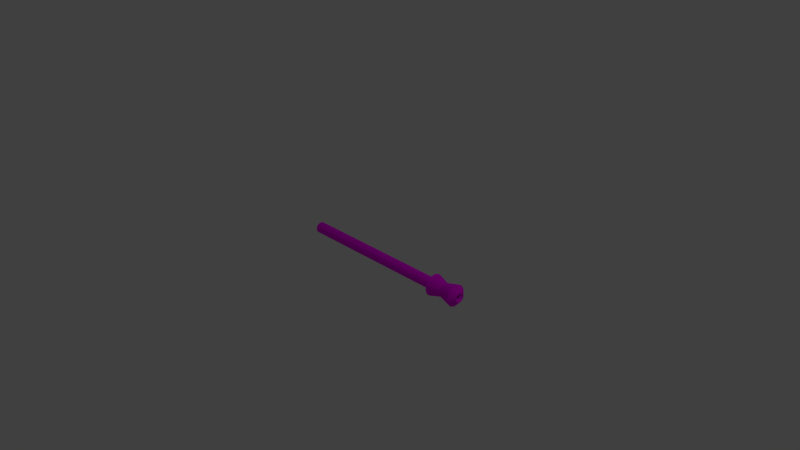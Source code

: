 # Source: blowpipe.blend  (saved by Blender 2.75.0; exported with 4.5.12 LTS)
import bpy
from mathutils import Matrix  # noqa: F401  (used for matrix-valued properties, if any)

bpy.ops.wm.read_factory_settings(use_empty=True)
scene = bpy.context.scene
scene.name = 'Scene'

# ---- collections
col_collection_1 = bpy.data.collections.new('Collection 1'); scene.collection.children.link(col_collection_1)

# ---- images (referenced by path relative to the original .blend; pixels are not part of the script)
import os
ASSET_DIR = os.environ.get("B2B_ASSET_DIR", "")  # directory of the original .blend (textures are referenced by path, not embedded)
HERE = os.path.dirname(os.path.abspath(__file__))  # packed textures are extracted next to this script under _unpacked/

def load_image(name, relpath, width, height, colorspace="sRGB"):
    """Load a texture the original file referenced (path relative to the .blend, or extracted next to this script)."""
    p = next((c for c in (os.path.join(HERE, relpath), os.path.join(ASSET_DIR, relpath)) if relpath and os.path.exists(c)), "")
    if p:
        img = bpy.data.images.load(p, check_existing=True)
        img.name = name
    else:  # same state as the original file: an image datablock whose file is absent (Cycles renders it pink)
        img = bpy.data.images.new(name, width, height)
        img.source = "FILE"
        img.filepath = "//" + (relpath or name)
    img.colorspace_settings.name = colorspace
    return img
img_blowgun_3_jpg = load_image('blowgun 3.jpg', 'blowgun_3.jpg', 1024, 1024, 'sRGB')

# ---- materials (node trees are filled in below, after node groups)
mat_bl_sr_r = bpy.data.materials.new('blåsrör')
mat_bl_sr_r.alpha_threshold = 0.0
mat_bl_sr_r.roughness = 0.5

# ---- material node trees
mat_bl_sr_r.use_nodes = True; mat_bl_sr_r.node_tree.nodes.clear()
_N = mat_bl_sr_r.node_tree.nodes; _L = mat_bl_sr_r.node_tree.links
n0 = _N.new('ShaderNodeOutputMaterial'); n0.name = 'Material Output'; n0.location = (300, 300)
n1 = _N.new('ShaderNodeBsdfDiffuse'); n1.name = 'Diffuse BSDF'; n1.location = (10, 300)
n2 = _N.new('ShaderNodeTexImage'); n2.name = 'Image Texture'; n2.location = (-316, 321)
n2.width = 140
n2.image = img_blowgun_3_jpg
_L.new(n1.outputs[0], n0.inputs[0])
_L.new(n2.outputs[0], n1.inputs[0])
n0.is_active_output = True

# ---- world
world_world = bpy.data.worlds.new('World'); scene.world = world_world
world_world.color = (0.05088, 0.05088, 0.05088)
world_world.use_sun_shadow = False
world_world.sun_shadow_jitter_overblur = 0.0
world_world.cycles.sampling_method = 'MANUAL'
world_world.cycles.sample_map_resolution = 256

# ---- cameras
cam_camera = bpy.data.cameras.new('Camera')
cam_camera.clip_end = 100.0
cam_camera.lens = 35.0
cam_camera.sensor_width = 32.0
cam_camera.sensor_height = 18.0
cam_camera.ortho_scale = 7.314
cam_camera.dof.focus_distance = 0.0

# ---- lights
light_lamp = bpy.data.lights.new('Lamp', 'POINT')
light_lamp.transmission_factor = 0.0
light_lamp.cutoff_distance = 30.0
light_lamp.energy = 100.0
light_lamp.shadow_buffer_clip_start = 1.001
light_lamp.shadow_soft_size = 0.1
light_lamp.shadow_maximum_resolution = 0.006
light_lamp.use_absolute_resolution = True
light_lamp.cycles.use_multiple_importance_sampling = False

# ---- meshes
me_cylinder = bpy.data.meshes.new('Cylinder')
me_cylinder.from_pydata([(-1.011e-06, 1.0, -14.39), (9.719e-07, 1.0, 13.87), (0.1951, 0.9808, -14.39), (0.1951, 0.9808, 13.87), (0.3827, 0.9239, -14.39), (0.3827, 0.9239, 13.87), (0.5556, 0.8315, -14.39), (0.5556, 0.8315, 13.87), (0.7071, 0.7071, -14.39), (0.7071, 0.7071, 13.87), (0.8315, 0.5556, -14.39), (0.8315, 0.5556, 13.87), (0.9239, 0.3827, -14.39), (0.9239, 0.3827, 13.87), (0.9808, 0.1951, -14.39), (0.9808, 0.1951, 13.87), (1.0, 7.55e-08, -14.39), (1.0, 7.55e-08, 13.87), (0.9808, -0.1951, -14.39), (0.9808, -0.1951, 13.87), (0.9239, -0.3827, -14.39), (0.9239, -0.3827, 13.87), (0.8315, -0.5556, -14.39), (0.8315, -0.5556, 13.87), (0.7071, -0.7071, -14.39), (0.7071, -0.7071, 13.87), (0.5556, -0.8315, -14.39), (0.5556, -0.8315, 13.87), (0.3827, -0.9239, -14.39), (0.3827, -0.9239, 13.87), (0.1951, -0.9808, -14.39), (0.1951, -0.9808, 13.87), (-1.336e-06, -1.0, -14.39), (6.461e-07, -1.0, 13.87), (-0.1951, -0.9808, -14.39), (-0.1951, -0.9808, 13.87), (-0.3827, -0.9239, -14.39), (-0.3827, -0.9239, 13.87), (-0.5556, -0.8315, -14.39), (-0.5556, -0.8315, 13.87), (-0.7071, -0.7071, -14.39), (-0.7071, -0.7071, 13.87), (-0.8315, -0.5556, -14.39), (-0.8315, -0.5556, 13.87), (-0.9239, -0.3827, -14.39), (-0.9239, -0.3827, 13.87), (-0.9808, -0.1951, -14.39), (-0.9808, -0.1951, 13.87), (-1.0, 9.656e-07, -14.39), (-1.0, 9.656e-07, 13.87), (-0.9808, 0.1951, -14.39), (-0.9808, 0.1951, 13.87), (-0.9239, 0.3827, -14.39), (-0.9239, 0.3827, 13.87), (-0.8315, 0.5556, -14.39), (-0.8315, 0.5556, 13.87), (-0.7071, 0.7071, -14.39), (-0.7071, 0.7071, 13.87), (-0.5556, 0.8315, -14.39), (-0.5556, 0.8315, 13.87), (-0.3827, 0.9239, -14.39), (-0.3827, 0.9239, 13.87), (-0.1951, 0.9808, -14.39), (-0.1951, 0.9808, 13.87), (9.283e-07, 1.9, 14.53), (0.3706, 1.863, 14.53), (0.727, 1.755, 14.53), (1.055, 1.58, 14.53), (1.343, 1.343, 14.53), (1.58, 1.055, 14.53), (1.755, 0.727, 14.53), (1.863, 0.3706, 14.53), (1.9, -1.298e-07, 14.53), (1.863, -0.3706, 14.53), (1.755, -0.727, 14.53), (1.58, -1.055, 14.53), (1.343, -1.343, 14.53), (1.055, -1.58, 14.53), (0.727, -1.755, 14.53), (0.3706, -1.863, 14.53), (3.094e-07, -1.9, 14.53), (-0.3706, -1.863, 14.53), (-0.727, -1.755, 14.53), (-1.055, -1.58, 14.53), (-1.343, -1.343, 14.53), (-1.58, -1.055, 14.53), (-1.755, -0.727, 14.53), (-1.863, -0.3706, 14.53), (-1.9, 1.561e-06, 14.53), (-1.863, 0.3706, 14.53), (-1.755, 0.727, 14.53), (-1.58, 1.055, 14.53), (-1.343, 1.343, 14.53), (-1.055, 1.58, 14.53), (-0.727, 1.755, 14.53), (-0.3706, 1.863, 14.53), (1.836e-06, 1.214, 16.79), (0.2368, 1.191, 16.79), (0.4646, 1.122, 16.79), (0.6744, 1.009, 16.79), (0.8584, 0.8584, 16.79), (1.009, 0.6744, 16.79), (1.122, 0.4646, 16.79), (1.191, 0.2368, 16.79), (1.214, 1.103e-08, 16.79), (1.191, -0.2368, 16.79), (1.122, -0.4646, 16.79), (1.009, -0.6744, 16.79), (0.8584, -0.8584, 16.79), (0.6744, -1.009, 16.79), (0.4646, -1.122, 16.79), (0.2368, -1.191, 16.79), (1.44e-06, -1.214, 16.79), (-0.2368, -1.191, 16.79), (-0.4646, -1.122, 16.79), (-0.6744, -1.009, 16.79), (-0.8584, -0.8584, 16.79), (-1.009, -0.6744, 16.79), (-1.122, -0.4646, 16.79), (-1.191, -0.2368, 16.79), (-1.214, 1.092e-06, 16.79), (-1.191, 0.2368, 16.79), (-1.122, 0.4646, 16.79), (-1.009, 0.6744, 16.79), (-0.8584, 0.8584, 16.79), (-0.6744, 1.009, 16.79), (-0.4646, 1.122, 16.79), (-0.2368, 1.191, 16.79), (2.101e-06, 1.877, 19.27), (0.3663, 1.841, 19.27), (0.7184, 1.734, 19.27), (1.043, 1.561, 19.27), (1.328, 1.327, 19.27), (1.561, 1.043, 19.27), (1.734, 0.7184, 19.27), (1.841, 0.3663, 19.27), (1.877, -1.175e-07, 19.27), (1.841, -0.3663, 19.27), (1.734, -0.7184, 19.27), (1.561, -1.043, 19.27), (1.328, -1.327, 19.27), (1.043, -1.561, 19.27), (0.7184, -1.734, 19.27), (0.3663, -1.841, 19.27), (1.489e-06, -1.877, 19.27), (-0.3663, -1.841, 19.27), (-0.7184, -1.734, 19.27), (-1.043, -1.561, 19.27), (-1.327, -1.327, 19.27), (-1.561, -1.043, 19.27), (-1.734, -0.7184, 19.27), (-1.841, -0.3663, 19.27), (-1.877, 1.554e-06, 19.27), (-1.841, 0.3663, 19.27), (-1.734, 0.7184, 19.27), (-1.561, 1.043, 19.27), (-1.327, 1.327, 19.27), (-1.043, 1.561, 19.27), (-0.7184, 1.734, 19.27), (-0.3663, 1.841, 19.27), (2.047e-06, 0.9049, 20.17), (0.1765, 0.8875, 20.17), (0.3463, 0.836, 20.17), (0.5027, 0.7524, 20.17), (0.6398, 0.6398, 20.17), (0.7524, 0.5027, 20.17), (0.836, 0.3463, 20.17), (0.8875, 0.1765, 20.17), (0.9049, 9.195e-08, 20.17), (0.8875, -0.1765, 20.17), (0.836, -0.3463, 20.17), (0.7524, -0.5027, 20.17), (0.6398, -0.6398, 20.17), (0.5027, -0.7524, 20.17), (0.3463, -0.836, 20.17), (0.1765, -0.8875, 20.17), (1.752e-06, -0.9049, 20.17), (-0.1765, -0.8875, 20.17), (-0.3463, -0.836, 20.17), (-0.5027, -0.7524, 20.17), (-0.6398, -0.6398, 20.17), (-0.7524, -0.5027, 20.17), (-0.836, -0.3463, 20.17), (-0.8875, -0.1765, 20.17), (-0.9049, 8.974e-07, 20.17), (-0.8875, 0.1765, 20.17), (-0.836, 0.3463, 20.17), (-0.7524, 0.5027, 20.17), (-0.6398, 0.6398, 20.17), (-0.5027, 0.7524, 20.17), (-0.3463, 0.836, 20.17), (-0.1765, 0.8875, 20.17), (2.023e-06, 0.7957, 20.19), (0.1552, 0.7804, 20.19), (0.3045, 0.7351, 20.19), (0.4421, 0.6616, 20.19), (0.5626, 0.5626, 20.19), (0.6616, 0.4421, 20.19), (0.7351, 0.3045, 20.19), (0.7804, 0.1552, 20.19), (0.7957, 1.089e-07, 20.19), (0.7804, -0.1552, 20.19), (0.7351, -0.3045, 20.19), (0.6616, -0.4421, 20.19), (0.5626, -0.5626, 20.19), (0.4421, -0.6616, 20.19), (0.3045, -0.7351, 20.19), (0.1552, -0.7804, 20.19), (1.763e-06, -0.7957, 20.19), (-0.1552, -0.7804, 20.19), (-0.3045, -0.7351, 20.19), (-0.4421, -0.6616, 20.19), (-0.5626, -0.5626, 20.19), (-0.6616, -0.4421, 20.19), (-0.7351, -0.3045, 20.19), (-0.7804, -0.1552, 20.19), (-0.7957, 8.171e-07, 20.19), (-0.7804, 0.1552, 20.19), (-0.7351, 0.3045, 20.19), (-0.6616, 0.4421, 20.19), (-0.5626, 0.5626, 20.19), (-0.4421, 0.6616, 20.19), (-0.3045, 0.7351, 20.19), (-0.1552, 0.7804, 20.19), (2.023e-06, 0.7131, 20.06), (0.1397, 0.6993, 20.06), (0.2741, 0.6585, 20.06), (0.3979, 0.5924, 20.06), (0.5064, 0.5033, 20.06), (0.5955, 0.3948, 20.06), (0.6616, 0.271, 20.06), (0.7024, 0.1366, 20.06), (0.7161, -0.00308, 20.06), (0.7024, -0.1428, 20.06), (0.6616, -0.2771, 20.06), (0.5955, -0.4009, 20.06), (0.5064, -0.5095, 20.06), (0.3979, -0.5985, 20.06), (0.2741, -0.6647, 20.06), (0.1397, -0.7055, 20.06), (1.79e-06, -0.7192, 20.06), (-0.1397, -0.7055, 20.06), (-0.2741, -0.6647, 20.06), (-0.3979, -0.5985, 20.06), (-0.5064, -0.5095, 20.06), (-0.5954, -0.4009, 20.06), (-0.6616, -0.2771, 20.06), (-0.7024, -0.1428, 20.06), (-0.7161, -0.00308, 20.06), (-0.7024, 0.1366, 20.06), (-0.6616, 0.271, 20.06), (-0.5954, 0.3948, 20.06), (-0.5064, 0.5033, 20.06), (-0.3979, 0.5924, 20.06), (-0.2741, 0.6585, 20.06), (-0.1397, 0.6993, 20.06), (2.063e-06, 0.3376, 19.86), (0.06647, 0.3311, 19.86), (0.1304, 0.3117, 19.86), (0.1893, 0.2802, 19.86), (0.2409, 0.2378, 19.86), (0.2833, 0.1862, 19.86), (0.3148, 0.1273, 19.86), (0.3342, 0.06339, 19.86), (0.3407, -0.00308, 19.86), (0.3342, -0.06955, 19.86), (0.3148, -0.1335, 19.86), (0.2833, -0.1924, 19.86), (0.2409, -0.244, 19.86), (0.1893, -0.2864, 19.86), (0.1304, -0.3179, 19.86), (0.06647, -0.3373, 19.86), (1.952e-06, -0.3438, 19.86), (-0.06647, -0.3373, 19.86), (-0.1304, -0.3179, 19.86), (-0.1893, -0.2864, 19.86), (-0.2409, -0.244, 19.86), (-0.2833, -0.1924, 19.86), (-0.3148, -0.1335, 19.86), (-0.3342, -0.06955, 19.86), (-0.3407, -0.00308, 19.86), (-0.3342, 0.06339, 19.86), (-0.3148, 0.1273, 19.86), (-0.2833, 0.1862, 19.86), (-0.2409, 0.2378, 19.86), (-0.1893, 0.2802, 19.86), (-0.1304, 0.3117, 19.86), (-0.06647, 0.3311, 19.86), (2.335e-05, 0.3376, -14.03), (0.06649, 0.3311, -14.03), (0.1304, 0.3117, -14.03), (0.1893, 0.2802, -14.03), (0.2409, 0.2378, -14.03), (0.2833, 0.1862, -14.03), (0.3148, 0.1273, -14.03), (0.3342, 0.06339, -14.03), (0.3407, -0.00308, -14.03), (0.3342, -0.06955, -14.03), (0.3148, -0.1335, -14.03), (0.2833, -0.1924, -14.03), (0.2409, -0.244, -14.03), (0.1893, -0.2864, -14.03), (0.1304, -0.3179, -14.03), (0.06649, -0.3373, -14.03), (2.324e-05, -0.3438, -14.03), (-0.06645, -0.3373, -14.03), (-0.1304, -0.3179, -14.03), (-0.1893, -0.2864, -14.03), (-0.2409, -0.244, -14.03), (-0.2833, -0.1924, -14.03), (-0.3148, -0.1335, -14.03), (-0.3341, -0.06955, -14.03), (-0.3407, -0.00308, -14.03), (-0.3341, 0.06339, -14.03), (-0.3148, 0.1273, -14.03), (-0.2833, 0.1862, -14.03), (-0.2409, 0.2378, -14.03), (-0.1893, 0.2802, -14.03), (-0.1304, 0.3117, -14.03), (-0.06645, 0.3311, -14.03)], [], [(0, 1, 3, 2), (2, 3, 5, 4), (4, 5, 7, 6), (6, 7, 9, 8), (8, 9, 11, 10), (10, 11, 13, 12), (12, 13, 15, 14), (14, 15, 17, 16), (16, 17, 19, 18), (18, 19, 21, 20), (20, 21, 23, 22), (22, 23, 25, 24), (24, 25, 27, 26), (26, 27, 29, 28), (28, 29, 31, 30), (30, 31, 33, 32), (32, 33, 35, 34), (34, 35, 37, 36), (36, 37, 39, 38), (38, 39, 41, 40), (40, 41, 43, 42), (42, 43, 45, 44), (44, 45, 47, 46), (46, 47, 49, 48), (48, 49, 51, 50), (50, 51, 53, 52), (52, 53, 55, 54), (54, 55, 57, 56), (56, 57, 59, 58), (58, 59, 61, 60), (55, 53, 90, 91), (62, 63, 1, 0), (60, 61, 63, 62), (0, 2, 4, 6, 8, 10, 12, 14, 16, 18, 20, 22, 24, 26, 28, 30, 32, 34, 36, 38, 40, 42, 44, 46, 48, 50, 52, 54, 56, 58, 60, 62), (93, 92, 124, 125), (11, 9, 68, 69), (33, 31, 79, 80), (61, 59, 93, 94), (39, 37, 82, 83), (3, 1, 64, 65), (17, 15, 71, 72), (45, 43, 85, 86), (23, 21, 74, 75), (51, 49, 88, 89), (7, 5, 66, 67), (29, 27, 77, 78), (57, 55, 91, 92), (35, 33, 80, 81), (13, 11, 69, 70), (63, 61, 94, 95), (41, 39, 83, 84), (19, 17, 72, 73), (47, 45, 86, 87), (25, 23, 75, 76), (53, 51, 89, 90), (9, 7, 67, 68), (31, 29, 78, 79), (59, 57, 92, 93), (37, 35, 81, 82), (15, 13, 70, 71), (1, 63, 95, 64), (43, 41, 84, 85), (21, 19, 73, 74), (49, 47, 87, 88), (5, 3, 65, 66), (27, 25, 76, 77), (127, 126, 158, 159), (82, 81, 113, 114), (71, 70, 102, 103), (91, 90, 122, 123), (69, 68, 100, 101), (80, 79, 111, 112), (89, 88, 120, 121), (67, 66, 98, 99), (78, 77, 109, 110), (87, 86, 118, 119), (65, 64, 96, 97), (76, 75, 107, 108), (64, 95, 127, 96), (85, 84, 116, 117), (74, 73, 105, 106), (94, 93, 125, 126), (83, 82, 114, 115), (72, 71, 103, 104), (92, 91, 123, 124), (81, 80, 112, 113), (70, 69, 101, 102), (90, 89, 121, 122), (68, 67, 99, 100), (79, 78, 110, 111), (88, 87, 119, 120), (66, 65, 97, 98), (77, 76, 108, 109), (86, 85, 117, 118), (75, 74, 106, 107), (95, 94, 126, 127), (84, 83, 115, 116), (73, 72, 104, 105), (150, 149, 181, 182), (116, 115, 147, 148), (105, 104, 136, 137), (125, 124, 156, 157), (114, 113, 145, 146), (103, 102, 134, 135), (123, 122, 154, 155), (101, 100, 132, 133), (112, 111, 143, 144), (121, 120, 152, 153), (99, 98, 130, 131), (110, 109, 141, 142), (119, 118, 150, 151), (97, 96, 128, 129), (108, 107, 139, 140), (96, 127, 159, 128), (117, 116, 148, 149), (106, 105, 137, 138), (126, 125, 157, 158), (115, 114, 146, 147), (104, 103, 135, 136), (124, 123, 155, 156), (113, 112, 144, 145), (102, 101, 133, 134), (122, 121, 153, 154), (100, 99, 131, 132), (111, 110, 142, 143), (120, 119, 151, 152), (98, 97, 129, 130), (109, 108, 140, 141), (118, 117, 149, 150), (107, 106, 138, 139), (184, 183, 215, 216), (139, 138, 170, 171), (159, 158, 190, 191), (148, 147, 179, 180), (137, 136, 168, 169), (157, 156, 188, 189), (146, 145, 177, 178), (135, 134, 166, 167), (155, 154, 186, 187), (133, 132, 164, 165), (144, 143, 175, 176), (153, 152, 184, 185), (131, 130, 162, 163), (142, 141, 173, 174), (151, 150, 182, 183), (129, 128, 160, 161), (140, 139, 171, 172), (128, 159, 191, 160), (149, 148, 180, 181), (138, 137, 169, 170), (158, 157, 189, 190), (147, 146, 178, 179), (136, 135, 167, 168), (156, 155, 187, 188), (145, 144, 176, 177), (134, 133, 165, 166), (154, 153, 185, 186), (132, 131, 163, 164), (143, 142, 174, 175), (152, 151, 183, 184), (130, 129, 161, 162), (141, 140, 172, 173), (218, 217, 249, 250), (162, 161, 193, 194), (173, 172, 204, 205), (182, 181, 213, 214), (171, 170, 202, 203), (191, 190, 222, 223), (180, 179, 211, 212), (169, 168, 200, 201), (189, 188, 220, 221), (178, 177, 209, 210), (167, 166, 198, 199), (187, 186, 218, 219), (165, 164, 196, 197), (176, 175, 207, 208), (185, 184, 216, 217), (163, 162, 194, 195), (174, 173, 205, 206), (183, 182, 214, 215), (161, 160, 192, 193), (172, 171, 203, 204), (160, 191, 223, 192), (181, 180, 212, 213), (170, 169, 201, 202), (190, 189, 221, 222), (179, 178, 210, 211), (168, 167, 199, 200), (188, 187, 219, 220), (177, 176, 208, 209), (166, 165, 197, 198), (186, 185, 217, 218), (164, 163, 195, 196), (175, 174, 206, 207), (252, 251, 283, 284), (196, 195, 227, 228), (207, 206, 238, 239), (216, 215, 247, 248), (194, 193, 225, 226), (205, 204, 236, 237), (214, 213, 245, 246), (203, 202, 234, 235), (223, 222, 254, 255), (212, 211, 243, 244), (201, 200, 232, 233), (221, 220, 252, 253), (210, 209, 241, 242), (199, 198, 230, 231), (219, 218, 250, 251), (197, 196, 228, 229), (208, 207, 239, 240), (217, 216, 248, 249), (195, 194, 226, 227), (206, 205, 237, 238), (215, 214, 246, 247), (193, 192, 224, 225), (204, 203, 235, 236), (192, 223, 255, 224), (213, 212, 244, 245), (202, 201, 233, 234), (222, 221, 253, 254), (211, 210, 242, 243), (200, 199, 231, 232), (220, 219, 251, 252), (209, 208, 240, 241), (198, 197, 229, 230), (286, 285, 317, 318), (241, 240, 272, 273), (230, 229, 261, 262), (250, 249, 281, 282), (228, 227, 259, 260), (239, 238, 270, 271), (248, 247, 279, 280), (226, 225, 257, 258), (237, 236, 268, 269), (246, 245, 277, 278), (235, 234, 266, 267), (255, 254, 286, 287), (244, 243, 275, 276), (233, 232, 264, 265), (253, 252, 284, 285), (242, 241, 273, 274), (231, 230, 262, 263), (251, 250, 282, 283), (229, 228, 260, 261), (240, 239, 271, 272), (249, 248, 280, 281), (227, 226, 258, 259), (238, 237, 269, 270), (247, 246, 278, 279), (225, 224, 256, 257), (236, 235, 267, 268), (224, 255, 287, 256), (245, 244, 276, 277), (234, 233, 265, 266), (254, 253, 285, 286), (243, 242, 274, 275), (232, 231, 263, 264), (289, 288, 319, 318, 317, 316, 315, 314, 313, 312, 311, 310, 309, 308, 307, 306, 305, 304, 303, 302, 301, 300, 299, 298, 297, 296, 295, 294, 293, 292, 291, 290), (275, 274, 306, 307), (264, 263, 295, 296), (284, 283, 315, 316), (273, 272, 304, 305), (262, 261, 293, 294), (282, 281, 313, 314), (260, 259, 291, 292), (271, 270, 302, 303), (280, 279, 311, 312), (258, 257, 289, 290), (269, 268, 300, 301), (278, 277, 309, 310), (267, 266, 298, 299), (287, 286, 318, 319), (276, 275, 307, 308), (265, 264, 296, 297), (285, 284, 316, 317), (274, 273, 305, 306), (263, 262, 294, 295), (283, 282, 314, 315), (261, 260, 292, 293), (272, 271, 303, 304), (281, 280, 312, 313), (259, 258, 290, 291), (270, 269, 301, 302), (279, 278, 310, 311), (257, 256, 288, 289), (268, 267, 299, 300), (256, 287, 319, 288), (277, 276, 308, 309), (266, 265, 297, 298)])
_uv = me_cylinder.uv_layers.new(name='UVMap')
_uv.uv.foreach_set('vector', [0.216, 0.005804, 0.2015, 0.4685, 0.1934, 0.4682, 0.2082, 0.005605, 0.2082, 0.005605, 0.1934, 0.4682, 0.1852, 0.468, 0.2004, 0.005403, 0.2004, 0.005403, 0.1852, 0.468, 0.177, 0.4677, 0.1925, 0.005195, 0.1925, 0.005195, 0.177, 0.4677, 0.1689, 0.4674, 0.1847, 0.004983, 0.1847, 0.004983, 0.1689, 0.4674, 0.1608, 0.4671, 0.1769, 0.004767, 0.1769, 0.004767, 0.1608, 0.4671, 0.1526, 0.4668, 0.1691, 0.004546, 0.1691, 0.004546, 0.1526, 0.4668, 0.1445, 0.4665, 0.1612, 0.00432, 0.1612, 0.00432, 0.1445, 0.4665, 0.1364, 0.4663, 0.1534, 0.004089, 0.1534, 0.004089, 0.1364, 0.4663, 0.1283, 0.466, 0.1456, 0.003854, 0.1456, 0.003854, 0.1283, 0.466, 0.1202, 0.4658, 0.1378, 0.003615, 0.1378, 0.003615, 0.1202, 0.4658, 0.112, 0.4655, 0.1299, 0.00337, 0.1299, 0.00337, 0.112, 0.4655, 0.1039, 0.4653, 0.1221, 0.003121, 0.1221, 0.003121, 0.1039, 0.4653, 0.09581, 0.465, 0.1143, 0.002867, 0.1143, 0.002867, 0.09581, 0.465, 0.08771, 0.4648, 0.1065, 0.002609, 0.1065, 0.002609, 0.08771, 0.4648, 0.0796, 0.4645, 0.09865, 0.002345, 0.09865, 0.002345, 0.0796, 0.4645, 0.07151, 0.4643, 0.09083, 0.002077, 0.09083, 0.002077, 0.07151, 0.4643, 0.06343, 0.464, 0.08301, 0.001804, 0.08301, 0.001804, 0.06343, 0.464, 0.05536, 0.4636, 0.07519, 0.001526, 0.07519, 0.001526, 0.05536, 0.4636, 0.04733, 0.4631, 0.06738, 0.001242, 0.06738, 0.001242, 0.04733, 0.4631, 0.03932, 0.4625, 0.05956, 0.0009542, 0.05956, 0.0009542, 0.03932, 0.4625, 0.03137, 0.4618, 0.05174, 0.000661, 0.05174, 0.000661, 0.03137, 0.4618, 0.02347, 0.4607, 0.04393, 0.0003631, 0.04393, 0.0003631, 0.02347, 0.4607, 0.01576, 0.4593, 0.03612, 6.058e-05, 0.2867, 0.007391, 0.2749, 0.4675, 0.2669, 0.4684, 0.2787, 0.007227, 0.2787, 0.007227, 0.2669, 0.4684, 0.2588, 0.4689, 0.2708, 0.007064, 0.2708, 0.007064, 0.2588, 0.4689, 0.2507, 0.4692, 0.263, 0.006898, 0.263, 0.006898, 0.2507, 0.4692, 0.2425, 0.4693, 0.2552, 0.006726, 0.2552, 0.006726, 0.2425, 0.4693, 0.2343, 0.4693, 0.2473, 0.006551, 0.2473, 0.006551, 0.2343, 0.4693, 0.2261, 0.4692, 0.2395, 0.006371, 0.2395, 0.006371, 0.2261, 0.4692, 0.2179, 0.469, 0.2317, 0.006186, 0.2425, 0.4693, 0.2507, 0.4692, 0.2524, 0.51, 0.2428, 0.5096, 0.2239, 0.005997, 0.2097, 0.4688, 0.2015, 0.4685, 0.216, 0.005804, 0.2317, 0.006186, 0.2179, 0.469, 0.2097, 0.4688, 0.2239, 0.005997, 0.3054, 0.001071, 0.3105, 6.058e-05, 0.3157, 6.058e-05, 0.3208, 0.001071, 0.3256, 0.003053, 0.3299, 0.00593, 0.3335, 0.009592, 0.3364, 0.0139, 0.3384, 0.01868, 0.3394, 0.02376, 0.3394, 0.02894, 0.3384, 0.03402, 0.3364, 0.03881, 0.3335, 0.04311, 0.3299, 0.04677, 0.3256, 0.04965, 0.3208, 0.05163, 0.3157, 0.05264, 0.3105, 0.05264, 0.3054, 0.05163, 0.3006, 0.04965, 0.2963, 0.04677, 0.2927, 0.04311, 0.2898, 0.03881, 0.2878, 0.03402, 0.2868, 0.02894, 0.2868, 0.02376, 0.2878, 0.01868, 0.2898, 0.0139, 0.2927, 0.009592, 0.2963, 0.00593, 0.3006, 0.003053, 0.2248, 0.5087, 0.2336, 0.5091, 0.2246, 0.577, 0.2168, 0.5761, 0.1608, 0.4671, 0.1689, 0.4674, 0.1666, 0.5057, 0.1585, 0.5053, 0.07151, 0.4643, 0.0796, 0.4645, 0.07715, 0.5025, 0.06874, 0.5023, 0.2179, 0.469, 0.2261, 0.4692, 0.2248, 0.5087, 0.2161, 0.5082, 0.04733, 0.4631, 0.05536, 0.4636, 0.05143, 0.5016, 0.04241, 0.5011, 0.1934, 0.4682, 0.2015, 0.4685, 0.1993, 0.5073, 0.191, 0.5068, 0.1364, 0.4663, 0.1445, 0.4665, 0.1423, 0.5047, 0.1343, 0.5044, 0.02347, 0.4607, 0.03137, 0.4618, 0.02303, 0.4998, 0.01224, 0.4987, 0.112, 0.4655, 0.1202, 0.4658, 0.1181, 0.5038, 0.11, 0.5036, 0.2588, 0.4689, 0.2669, 0.4684, 0.2739, 0.5106, 0.2627, 0.5104, 0.177, 0.4677, 0.1852, 0.468, 0.1828, 0.5064, 0.1747, 0.506, 0.08771, 0.4648, 0.09581, 0.465, 0.09368, 0.5031, 0.08545, 0.5028, 0.2343, 0.4693, 0.2425, 0.4693, 0.2428, 0.5096, 0.2336, 0.5091, 0.06343, 0.464, 0.07151, 0.4643, 0.06874, 0.5023, 0.06018, 0.5019, 0.1526, 0.4668, 0.1608, 0.4671, 0.1585, 0.5053, 0.1504, 0.505, 0.2097, 0.4688, 0.2179, 0.469, 0.2161, 0.5082, 0.2077, 0.5077, 0.03932, 0.4625, 0.04733, 0.4631, 0.04241, 0.5011, 0.033, 0.5005, 0.1283, 0.466, 0.1364, 0.4663, 0.1343, 0.5044, 0.1262, 0.5041, 0.01576, 0.4593, 0.02347, 0.4607, 0.01224, 0.4987, 6.058e-05, 0.4973, 0.1039, 0.4653, 0.112, 0.4655, 0.11, 0.5036, 0.1019, 0.5033, 0.2507, 0.4692, 0.2588, 0.4689, 0.2627, 0.5104, 0.2524, 0.51, 0.1689, 0.4674, 0.177, 0.4677, 0.1747, 0.506, 0.1666, 0.5057, 0.0796, 0.4645, 0.08771, 0.4648, 0.08545, 0.5028, 0.07715, 0.5025, 0.2261, 0.4692, 0.2343, 0.4693, 0.2336, 0.5091, 0.2248, 0.5087, 0.05536, 0.4636, 0.06343, 0.464, 0.06018, 0.5019, 0.05143, 0.5016, 0.1445, 0.4665, 0.1526, 0.4668, 0.1504, 0.505, 0.1423, 0.5047, 0.2015, 0.4685, 0.2097, 0.4688, 0.2077, 0.5077, 0.1993, 0.5073, 0.03137, 0.4618, 0.03932, 0.4625, 0.033, 0.5005, 0.02303, 0.4998, 0.1202, 0.4658, 0.1283, 0.466, 0.1262, 0.5041, 0.1181, 0.5038, 0.2669, 0.4684, 0.2749, 0.4675, 0.2867, 0.5105, 0.2739, 0.5106, 0.1852, 0.468, 0.1934, 0.4682, 0.191, 0.5068, 0.1828, 0.5064, 0.09581, 0.465, 0.1039, 0.4653, 0.1019, 0.5033, 0.09368, 0.5031, 0.2012, 0.5746, 0.209, 0.5753, 0.2008, 0.647, 0.1934, 0.6456, 0.05143, 0.5016, 0.06018, 0.5019, 0.06196, 0.5707, 0.05405, 0.5709, 0.1423, 0.5047, 0.1504, 0.505, 0.1473, 0.5708, 0.1396, 0.5705, 0.2428, 0.5096, 0.2524, 0.51, 0.2402, 0.5789, 0.2324, 0.5779, 0.1585, 0.5053, 0.1666, 0.5057, 0.1626, 0.5716, 0.1549, 0.5712, 0.06874, 0.5023, 0.07715, 0.5025, 0.07768, 0.5703, 0.06984, 0.5705, 0.2627, 0.5104, 0.2739, 0.5106, 0.256, 0.581, 0.2481, 0.5799, 0.1747, 0.506, 0.1828, 0.5064, 0.178, 0.5726, 0.1703, 0.5721, 0.08545, 0.5028, 0.09368, 0.5031, 0.09329, 0.57, 0.0855, 0.5701, 6.058e-05, 0.4973, 0.01224, 0.4987, 0.02212, 0.572, 0.01414, 0.5722, 0.191, 0.5068, 0.1993, 0.5073, 0.1934, 0.5739, 0.1857, 0.5732, 0.1019, 0.5033, 0.11, 0.5036, 0.1088, 0.57, 0.1011, 0.57, 0.1993, 0.5073, 0.2077, 0.5077, 0.2012, 0.5746, 0.1934, 0.5739, 0.02303, 0.4998, 0.033, 0.5005, 0.03815, 0.5715, 0.03016, 0.5718, 0.1181, 0.5038, 0.1262, 0.5041, 0.1242, 0.5701, 0.1165, 0.57, 0.2161, 0.5082, 0.2248, 0.5087, 0.2168, 0.5761, 0.209, 0.5753, 0.04241, 0.5011, 0.05143, 0.5016, 0.05405, 0.5709, 0.04612, 0.5712, 0.1343, 0.5044, 0.1423, 0.5047, 0.1396, 0.5705, 0.1319, 0.5703, 0.2336, 0.5091, 0.2428, 0.5096, 0.2324, 0.5779, 0.2246, 0.577, 0.06018, 0.5019, 0.06874, 0.5023, 0.06984, 0.5705, 0.06196, 0.5707, 0.1504, 0.505, 0.1585, 0.5053, 0.1549, 0.5712, 0.1473, 0.5708, 0.2524, 0.51, 0.2627, 0.5104, 0.2481, 0.5799, 0.2402, 0.5789, 0.1666, 0.5057, 0.1747, 0.506, 0.1703, 0.5721, 0.1626, 0.5716, 0.07715, 0.5025, 0.08545, 0.5028, 0.0855, 0.5701, 0.07768, 0.5703, 0.2739, 0.5106, 0.2867, 0.5105, 0.2638, 0.5821, 0.256, 0.581, 0.1828, 0.5064, 0.191, 0.5068, 0.1857, 0.5732, 0.178, 0.5726, 0.09368, 0.5031, 0.1019, 0.5033, 0.1011, 0.57, 0.09329, 0.57, 0.01224, 0.4987, 0.02303, 0.4998, 0.03016, 0.5718, 0.02212, 0.572, 0.11, 0.5036, 0.1181, 0.5038, 0.1165, 0.57, 0.1088, 0.57, 0.2077, 0.5077, 0.2161, 0.5082, 0.209, 0.5753, 0.2012, 0.5746, 0.033, 0.5005, 0.04241, 0.5011, 0.04612, 0.5712, 0.03815, 0.5715, 0.1262, 0.5041, 0.1343, 0.5044, 0.1319, 0.5703, 0.1242, 0.5701, 0.01489, 0.6526, 0.02628, 0.6499, 0.04657, 0.6945, 0.03998, 0.698, 0.03815, 0.5715, 0.04612, 0.5712, 0.0461, 0.646, 0.03659, 0.6478, 0.1242, 0.5701, 0.1319, 0.5703, 0.13, 0.6396, 0.123, 0.6396, 0.2168, 0.5761, 0.2246, 0.577, 0.2164, 0.6505, 0.2085, 0.6486, 0.05405, 0.5709, 0.06196, 0.5707, 0.06348, 0.6434, 0.05502, 0.6446, 0.1396, 0.5705, 0.1473, 0.5708, 0.1439, 0.6401, 0.137, 0.6398, 0.2324, 0.5779, 0.2402, 0.5789, 0.2335, 0.6553, 0.2247, 0.6527, 0.1549, 0.5712, 0.1626, 0.5716, 0.1578, 0.641, 0.1509, 0.6405, 0.06984, 0.5705, 0.07768, 0.5703, 0.07939, 0.6416, 0.07157, 0.6424, 0.2481, 0.5799, 0.256, 0.581, 0.2533, 0.6622, 0.243, 0.6584, 0.1703, 0.5721, 0.178, 0.5726, 0.1718, 0.6424, 0.1648, 0.6416, 0.0855, 0.5701, 0.09329, 0.57, 0.09441, 0.6404, 0.08699, 0.641, 0.01414, 0.5722, 0.02212, 0.572, 0.01489, 0.6526, 0.001964, 0.6561, 0.1857, 0.5732, 0.1934, 0.5739, 0.1861, 0.6443, 0.1789, 0.6433, 0.1011, 0.57, 0.1088, 0.57, 0.1089, 0.6398, 0.1017, 0.6401, 0.1934, 0.5739, 0.2012, 0.5746, 0.1934, 0.6456, 0.1861, 0.6443, 0.03016, 0.5718, 0.03815, 0.5715, 0.03659, 0.6478, 0.02628, 0.6499, 0.1165, 0.57, 0.1242, 0.5701, 0.123, 0.6396, 0.116, 0.6396, 0.209, 0.5753, 0.2168, 0.5761, 0.2085, 0.6486, 0.2008, 0.647, 0.04612, 0.5712, 0.05405, 0.5709, 0.05502, 0.6446, 0.0461, 0.646, 0.1319, 0.5703, 0.1396, 0.5705, 0.137, 0.6398, 0.13, 0.6396, 0.2246, 0.577, 0.2324, 0.5779, 0.2247, 0.6527, 0.2164, 0.6505, 0.06196, 0.5707, 0.06984, 0.5705, 0.07157, 0.6424, 0.06348, 0.6434, 0.1473, 0.5708, 0.1549, 0.5712, 0.1509, 0.6405, 0.1439, 0.6401, 0.2402, 0.5789, 0.2481, 0.5799, 0.243, 0.6584, 0.2335, 0.6553, 0.1626, 0.5716, 0.1703, 0.5721, 0.1648, 0.6416, 0.1578, 0.641, 0.07768, 0.5703, 0.0855, 0.5701, 0.08699, 0.641, 0.07939, 0.6416, 0.256, 0.581, 0.2638, 0.5821, 0.2652, 0.6671, 0.2533, 0.6622, 0.178, 0.5726, 0.1857, 0.5732, 0.1789, 0.6433, 0.1718, 0.6424, 0.09329, 0.57, 0.1011, 0.57, 0.1017, 0.6401, 0.09441, 0.6404, 0.02212, 0.572, 0.03016, 0.5718, 0.02628, 0.6499, 0.01489, 0.6526, 0.1088, 0.57, 0.1165, 0.57, 0.116, 0.6396, 0.1089, 0.6398, 0.2261, 0.6995, 0.2315, 0.7038, 0.2286, 0.7068, 0.2237, 0.703, 0.1089, 0.6398, 0.116, 0.6396, 0.117, 0.6789, 0.1108, 0.6793, 0.1934, 0.6456, 0.2008, 0.647, 0.1904, 0.6848, 0.1843, 0.6835, 0.03659, 0.6478, 0.0461, 0.646, 0.05978, 0.689, 0.05316, 0.6914, 0.123, 0.6396, 0.13, 0.6396, 0.1294, 0.6785, 0.1232, 0.6787, 0.2085, 0.6486, 0.2164, 0.6505, 0.2025, 0.6882, 0.1964, 0.6864, 0.05502, 0.6446, 0.06348, 0.6434, 0.07281, 0.6851, 0.06632, 0.6869, 0.137, 0.6398, 0.1439, 0.6401, 0.1417, 0.6787, 0.1355, 0.6785, 0.2247, 0.6527, 0.2335, 0.6553, 0.2145, 0.6929, 0.2085, 0.6904, 0.1509, 0.6405, 0.1578, 0.641, 0.1539, 0.6793, 0.1478, 0.6789, 0.07157, 0.6424, 0.07939, 0.6416, 0.08562, 0.6824, 0.07924, 0.6836, 0.243, 0.6584, 0.2533, 0.6622, 0.2261, 0.6995, 0.2204, 0.6959, 0.1648, 0.6416, 0.1718, 0.6424, 0.1661, 0.6805, 0.16, 0.6798, 0.08699, 0.641, 0.09441, 0.6404, 0.09828, 0.6805, 0.09197, 0.6814, 0.001964, 0.6561, 0.01489, 0.6526, 0.03998, 0.698, 0.0335, 0.7023, 0.1789, 0.6433, 0.1861, 0.6443, 0.1782, 0.6823, 0.1722, 0.6813, 0.1017, 0.6401, 0.1089, 0.6398, 0.1108, 0.6793, 0.1046, 0.6798, 0.1861, 0.6443, 0.1934, 0.6456, 0.1843, 0.6835, 0.1782, 0.6823, 0.02628, 0.6499, 0.03659, 0.6478, 0.05316, 0.6914, 0.04657, 0.6945, 0.116, 0.6396, 0.123, 0.6396, 0.1232, 0.6787, 0.117, 0.6789, 0.2008, 0.647, 0.2085, 0.6486, 0.1964, 0.6864, 0.1904, 0.6848, 0.0461, 0.646, 0.05502, 0.6446, 0.06632, 0.6869, 0.05978, 0.689, 0.13, 0.6396, 0.137, 0.6398, 0.1355, 0.6785, 0.1294, 0.6785, 0.2164, 0.6505, 0.2247, 0.6527, 0.2085, 0.6904, 0.2025, 0.6882, 0.06348, 0.6434, 0.07157, 0.6424, 0.07924, 0.6836, 0.07281, 0.6851, 0.1439, 0.6401, 0.1509, 0.6405, 0.1478, 0.6789, 0.1417, 0.6787, 0.2335, 0.6553, 0.243, 0.6584, 0.2204, 0.6959, 0.2145, 0.6929, 0.1578, 0.641, 0.1648, 0.6416, 0.16, 0.6798, 0.1539, 0.6793, 0.07939, 0.6416, 0.08699, 0.641, 0.09197, 0.6814, 0.08562, 0.6824, 0.2533, 0.6622, 0.2652, 0.6671, 0.2315, 0.7038, 0.2261, 0.6995, 0.1718, 0.6424, 0.1789, 0.6433, 0.1722, 0.6813, 0.1661, 0.6805, 0.09441, 0.6404, 0.1017, 0.6401, 0.1046, 0.6798, 0.09828, 0.6805, 0.2127, 0.6968, 0.2183, 0.6997, 0.2152, 0.7051, 0.21, 0.7024, 0.1661, 0.6805, 0.1722, 0.6813, 0.1715, 0.6853, 0.1656, 0.6845, 0.09828, 0.6805, 0.1046, 0.6798, 0.1049, 0.684, 0.09876, 0.6847, 0.03998, 0.698, 0.04657, 0.6945, 0.0487, 0.6987, 0.04252, 0.7022, 0.1108, 0.6793, 0.117, 0.6789, 0.1172, 0.683, 0.1111, 0.6834, 0.1843, 0.6835, 0.1904, 0.6848, 0.1894, 0.6888, 0.1834, 0.6874, 0.05316, 0.6914, 0.05978, 0.689, 0.0613, 0.6932, 0.05501, 0.6958, 0.1232, 0.6787, 0.1294, 0.6785, 0.1294, 0.6826, 0.1233, 0.6827, 0.1964, 0.6864, 0.2025, 0.6882, 0.2011, 0.6922, 0.1953, 0.6903, 0.06632, 0.6869, 0.07281, 0.6851, 0.07387, 0.6893, 0.06759, 0.6911, 0.1355, 0.6785, 0.1417, 0.6787, 0.1415, 0.6827, 0.1355, 0.6826, 0.2085, 0.6904, 0.2145, 0.6929, 0.2127, 0.6968, 0.2069, 0.6943, 0.1478, 0.6789, 0.1539, 0.6793, 0.1536, 0.6833, 0.1476, 0.683, 0.07924, 0.6836, 0.08562, 0.6824, 0.08636, 0.6866, 0.08012, 0.6878, 0.2204, 0.6959, 0.2261, 0.6995, 0.2237, 0.703, 0.2183, 0.6997, 0.16, 0.6798, 0.1661, 0.6805, 0.1656, 0.6845, 0.1596, 0.6839, 0.09197, 0.6814, 0.09828, 0.6805, 0.09876, 0.6847, 0.09257, 0.6855, 0.0335, 0.7023, 0.03998, 0.698, 0.04252, 0.7022, 0.03654, 0.7062, 0.1722, 0.6813, 0.1782, 0.6823, 0.1775, 0.6863, 0.1715, 0.6853, 0.1046, 0.6798, 0.1108, 0.6793, 0.1111, 0.6834, 0.1049, 0.684, 0.1782, 0.6823, 0.1843, 0.6835, 0.1834, 0.6874, 0.1775, 0.6863, 0.04657, 0.6945, 0.05316, 0.6914, 0.05501, 0.6958, 0.0487, 0.6987, 0.117, 0.6789, 0.1232, 0.6787, 0.1233, 0.6827, 0.1172, 0.683, 0.1904, 0.6848, 0.1964, 0.6864, 0.1953, 0.6903, 0.1894, 0.6888, 0.05978, 0.689, 0.06632, 0.6869, 0.06759, 0.6911, 0.0613, 0.6932, 0.1294, 0.6785, 0.1355, 0.6785, 0.1355, 0.6826, 0.1294, 0.6826, 0.2025, 0.6882, 0.2085, 0.6904, 0.2069, 0.6943, 0.2011, 0.6922, 0.07281, 0.6851, 0.07924, 0.6836, 0.08012, 0.6878, 0.07387, 0.6893, 0.1417, 0.6787, 0.1478, 0.6789, 0.1476, 0.683, 0.1415, 0.6827, 0.2145, 0.6929, 0.2204, 0.6959, 0.2183, 0.6997, 0.2127, 0.6968, 0.1539, 0.6793, 0.16, 0.6798, 0.1596, 0.6839, 0.1536, 0.6833, 0.08562, 0.6824, 0.09197, 0.6814, 0.09257, 0.6855, 0.08636, 0.6866, 0.1991, 0.6981, 0.2047, 0.7001, 0.1952, 0.7233, 0.1906, 0.7224, 0.1536, 0.6833, 0.1596, 0.6839, 0.1589, 0.69, 0.153, 0.6895, 0.08636, 0.6866, 0.09257, 0.6855, 0.09354, 0.6918, 0.08755, 0.6928, 0.2237, 0.703, 0.2286, 0.7068, 0.225, 0.7117, 0.2202, 0.7082, 0.1656, 0.6845, 0.1715, 0.6853, 0.1706, 0.6915, 0.1648, 0.6907, 0.09876, 0.6847, 0.1049, 0.684, 0.1055, 0.6902, 0.09953, 0.6909, 0.04252, 0.7022, 0.0487, 0.6987, 0.05206, 0.7047, 0.04638, 0.708, 0.1111, 0.6834, 0.1172, 0.683, 0.1175, 0.6892, 0.1115, 0.6896, 0.1834, 0.6874, 0.1894, 0.6888, 0.1879, 0.6948, 0.1822, 0.6935, 0.05501, 0.6958, 0.0613, 0.6932, 0.06371, 0.6994, 0.05784, 0.7019, 0.1233, 0.6827, 0.1294, 0.6826, 0.1294, 0.6888, 0.1234, 0.689, 0.1953, 0.6903, 0.2011, 0.6922, 0.1991, 0.6981, 0.1936, 0.6963, 0.06759, 0.6911, 0.07387, 0.6893, 0.07558, 0.6956, 0.06963, 0.6973, 0.1355, 0.6826, 0.1415, 0.6827, 0.1412, 0.6889, 0.1353, 0.6888, 0.2069, 0.6943, 0.2127, 0.6968, 0.21, 0.7024, 0.2047, 0.7001, 0.1476, 0.683, 0.1536, 0.6833, 0.153, 0.6895, 0.1471, 0.6892, 0.08012, 0.6878, 0.08636, 0.6866, 0.08755, 0.6928, 0.08155, 0.694, 0.2183, 0.6997, 0.2237, 0.703, 0.2202, 0.7082, 0.2152, 0.7051, 0.1596, 0.6839, 0.1656, 0.6845, 0.1648, 0.6907, 0.1589, 0.69, 0.09257, 0.6855, 0.09876, 0.6847, 0.09953, 0.6909, 0.09354, 0.6918, 0.03654, 0.7062, 0.04252, 0.7022, 0.04638, 0.708, 0.04073, 0.712, 0.1715, 0.6853, 0.1775, 0.6863, 0.1764, 0.6924, 0.1706, 0.6915, 0.1049, 0.684, 0.1111, 0.6834, 0.1115, 0.6896, 0.1055, 0.6902, 0.1775, 0.6863, 0.1834, 0.6874, 0.1822, 0.6935, 0.1764, 0.6924, 0.0487, 0.6987, 0.05501, 0.6958, 0.05784, 0.7019, 0.05206, 0.7047, 0.1172, 0.683, 0.1233, 0.6827, 0.1234, 0.689, 0.1175, 0.6892, 0.1894, 0.6888, 0.1953, 0.6903, 0.1936, 0.6963, 0.1879, 0.6948, 0.0613, 0.6932, 0.06759, 0.6911, 0.06963, 0.6973, 0.06371, 0.6994, 0.1294, 0.6826, 0.1355, 0.6826, 0.1353, 0.6888, 0.1294, 0.6888, 0.2011, 0.6922, 0.2069, 0.6943, 0.2047, 0.7001, 0.1991, 0.6981, 0.07387, 0.6893, 0.08012, 0.6878, 0.08155, 0.694, 0.07558, 0.6956, 0.1415, 0.6827, 0.1476, 0.683, 0.1471, 0.6892, 0.1412, 0.6889, 0.1809, 0.7209, 0.1858, 0.7216, 0.1868, 0.9974, 0.1823, 0.9974, 0.07558, 0.6956, 0.08155, 0.694, 0.08754, 0.7219, 0.08257, 0.7228, 0.1412, 0.6889, 0.1471, 0.6892, 0.1451, 0.718, 0.1398, 0.7179, 0.21, 0.7024, 0.2152, 0.7051, 0.2041, 0.7252, 0.1997, 0.7242, 0.153, 0.6895, 0.1589, 0.69, 0.1555, 0.7184, 0.1503, 0.7181, 0.08755, 0.6928, 0.09354, 0.6918, 0.09772, 0.7203, 0.0926, 0.721, 0.2202, 0.7082, 0.225, 0.7117, 0.2123, 0.7273, 0.2083, 0.7262, 0.1648, 0.6907, 0.1706, 0.6915, 0.1659, 0.7191, 0.1607, 0.7187, 0.09953, 0.6909, 0.1055, 0.6902, 0.1081, 0.7192, 0.1029, 0.7197, 0.04638, 0.708, 0.05206, 0.7047, 0.06382, 0.7273, 0.05953, 0.7286, 0.1115, 0.6896, 0.1175, 0.6892, 0.1186, 0.7184, 0.1134, 0.7187, 0.1822, 0.6935, 0.1879, 0.6948, 0.1809, 0.7209, 0.176, 0.7202, 0.05784, 0.7019, 0.06371, 0.6994, 0.07292, 0.7249, 0.06829, 0.7261, 0.1234, 0.689, 0.1294, 0.6888, 0.1292, 0.7179, 0.1239, 0.7181, 0.1936, 0.6963, 0.1991, 0.6981, 0.1906, 0.7224, 0.1858, 0.7216, 0.06963, 0.6973, 0.07558, 0.6956, 0.08257, 0.7228, 0.07769, 0.7238, 0.1353, 0.6888, 0.1412, 0.6889, 0.1398, 0.7179, 0.1345, 0.7179, 0.2047, 0.7001, 0.21, 0.7024, 0.1997, 0.7242, 0.1952, 0.7233, 0.1471, 0.6892, 0.153, 0.6895, 0.1503, 0.7181, 0.1451, 0.718, 0.08155, 0.694, 0.08755, 0.6928, 0.0926, 0.721, 0.08754, 0.7219, 0.2152, 0.7051, 0.2202, 0.7082, 0.2083, 0.7262, 0.2041, 0.7252, 0.1589, 0.69, 0.1648, 0.6907, 0.1607, 0.7187, 0.1555, 0.7184, 0.09354, 0.6918, 0.09953, 0.6909, 0.1029, 0.7197, 0.09772, 0.7203, 0.04073, 0.712, 0.04638, 0.708, 0.05953, 0.7286, 0.05547, 0.73, 0.1706, 0.6915, 0.1764, 0.6924, 0.1709, 0.7196, 0.1659, 0.7191, 0.1055, 0.6902, 0.1115, 0.6896, 0.1134, 0.7187, 0.1081, 0.7192, 0.1764, 0.6924, 0.1822, 0.6935, 0.176, 0.7202, 0.1709, 0.7196, 0.05206, 0.7047, 0.05784, 0.7019, 0.06829, 0.7261, 0.06382, 0.7273, 0.1175, 0.6892, 0.1234, 0.689, 0.1239, 0.7181, 0.1186, 0.7184, 0.1879, 0.6948, 0.1936, 0.6963, 0.1858, 0.7216, 0.1809, 0.7209, 0.06371, 0.6994, 0.06963, 0.6973, 0.07769, 0.7238, 0.07292, 0.7249, 0.1294, 0.6888, 0.1353, 0.6888, 0.1345, 0.7179, 0.1292, 0.7179, 0.3015, 0.06868, 0.3, 0.06966, 0.2984, 0.07034, 0.2967, 0.07068, 0.2949, 0.07068, 0.2932, 0.07034, 0.2915, 0.06966, 0.2901, 0.06868, 0.2888, 0.06743, 0.2878, 0.06597, 0.2872, 0.06434, 0.2868, 0.0626, 0.2868, 0.06084, 0.2872, 0.05911, 0.2878, 0.05748, 0.2888, 0.05601, 0.2901, 0.05476, 0.2915, 0.05378, 0.2932, 0.05311, 0.2949, 0.05276, 0.2967, 0.05276, 0.2984, 0.05311, 0.3, 0.05378, 0.3015, 0.05476, 0.3027, 0.05601, 0.3037, 0.05748, 0.3044, 0.05911, 0.3047, 0.06084, 0.3047, 0.0626, 0.3044, 0.06434, 0.3037, 0.06597, 0.3027, 0.06743, 0.07292, 0.7249, 0.07769, 0.7238, 0.09032, 0.9992, 0.08574, 0.9993, 0.1292, 0.7179, 0.1345, 0.7179, 0.1409, 0.9979, 0.1363, 0.998, 0.1906, 0.7224, 0.1952, 0.7233, 0.196, 0.9974, 0.1914, 0.9974, 0.08257, 0.7228, 0.08754, 0.7219, 0.0995, 0.9989, 0.09491, 0.999, 0.1398, 0.7179, 0.1451, 0.718, 0.1501, 0.9978, 0.1455, 0.9978, 0.1997, 0.7242, 0.2041, 0.7252, 0.2051, 0.9973, 0.2006, 0.9973, 0.1503, 0.7181, 0.1555, 0.7184, 0.1593, 0.9976, 0.1547, 0.9977, 0.0926, 0.721, 0.09772, 0.7203, 0.1087, 0.9986, 0.1041, 0.9988, 0.2083, 0.7262, 0.2123, 0.7273, 0.2144, 0.9973, 0.2097, 0.9973, 0.1607, 0.7187, 0.1659, 0.7191, 0.1685, 0.9975, 0.1639, 0.9976, 0.1029, 0.7197, 0.1081, 0.7192, 0.1179, 0.9984, 0.1133, 0.9985, 0.05953, 0.7286, 0.06382, 0.7273, 0.07658, 0.9996, 0.07201, 0.9998, 0.1134, 0.7187, 0.1186, 0.7184, 0.1271, 0.9982, 0.1225, 0.9983, 0.176, 0.7202, 0.1809, 0.7209, 0.1823, 0.9974, 0.1777, 0.9975, 0.06829, 0.7261, 0.07292, 0.7249, 0.08574, 0.9993, 0.08116, 0.9995, 0.1239, 0.7181, 0.1292, 0.7179, 0.1363, 0.998, 0.1317, 0.9981, 0.1858, 0.7216, 0.1906, 0.7224, 0.1914, 0.9974, 0.1868, 0.9974, 0.07769, 0.7238, 0.08257, 0.7228, 0.09491, 0.999, 0.09032, 0.9992, 0.1345, 0.7179, 0.1398, 0.7179, 0.1455, 0.9978, 0.1409, 0.9979, 0.1952, 0.7233, 0.1997, 0.7242, 0.2006, 0.9973, 0.196, 0.9974, 0.1451, 0.718, 0.1503, 0.7181, 0.1547, 0.9977, 0.1501, 0.9978, 0.08754, 0.7219, 0.0926, 0.721, 0.1041, 0.9988, 0.0995, 0.9989, 0.2041, 0.7252, 0.2083, 0.7262, 0.2097, 0.9973, 0.2051, 0.9973, 0.1555, 0.7184, 0.1607, 0.7187, 0.1639, 0.9976, 0.1593, 0.9976, 0.09772, 0.7203, 0.1029, 0.7197, 0.1133, 0.9985, 0.1087, 0.9986, 0.05547, 0.73, 0.05953, 0.7286, 0.07201, 0.9998, 0.06743, 0.9999, 0.1659, 0.7191, 0.1709, 0.7196, 0.1731, 0.9975, 0.1685, 0.9975, 0.1081, 0.7192, 0.1134, 0.7187, 0.1225, 0.9983, 0.1179, 0.9984, 0.1709, 0.7196, 0.176, 0.7202, 0.1777, 0.9975, 0.1731, 0.9975, 0.06382, 0.7273, 0.06829, 0.7261, 0.08116, 0.9995, 0.07658, 0.9996, 0.1186, 0.7184, 0.1239, 0.7181, 0.1317, 0.9981, 0.1271, 0.9982])
me_cylinder.materials.append(mat_bl_sr_r)
me_cylinder.use_remesh_preserve_volume = False
me_cylinder.use_remesh_preserve_attributes = False
me_cylinder.use_mirror_vertex_groups = False
me_cylinder.update()

# ---- objects
ob_cylinder = bpy.data.objects.new('Cylinder', me_cylinder)
ob_lamp = bpy.data.objects.new('Lamp', light_lamp)
ob_camera = bpy.data.objects.new('Camera', cam_camera)

# ---- transforms, parenting, visibility, modifiers, constraints
ob_cylinder.location = (0.0, 0.0, 0.0)
ob_cylinder.rotation_euler = (-0.0, 1.571, 0.0)
ob_cylinder.scale = (0.075, 0.075, 0.075)
ob_cylinder.lineart.crease_threshold = 0.0
ob_lamp.location = (4.076, 1.005, 5.904)
ob_lamp.rotation_euler = (0.6503, 0.05522, 1.866)
ob_lamp.lock_rotations_4d = False
ob_lamp.empty_display_type = 'ARROWS'
ob_lamp.color = (0.0, 0.0, 0.0, 0.0)
ob_lamp.lineart.crease_threshold = 0.0
ob_camera.location = (7.481, -6.508, 5.344)
ob_camera.rotation_euler = (1.109, 0.01082, 0.8149)
ob_camera.lock_rotations_4d = False
ob_camera.empty_display_type = 'ARROWS'
ob_camera.color = (0.0, 0.0, 0.0, 0.0)
ob_camera.display_type = 'WIRE'
ob_camera.lineart.crease_threshold = 0.0

# ---- collection membership
col_collection_1.objects.link(ob_cylinder)
col_collection_1.objects.link(ob_lamp)
col_collection_1.objects.link(ob_camera)

# ---- scene / render settings (as saved in the file)
scene.camera = ob_camera
scene.frame_start = 1; scene.frame_end = 250; scene.frame_set(1)
scene.render.engine = 'CYCLES'
scene.render.resolution_percentage = 50
scene.render.dither_intensity = 0.0
scene.cycles.use_denoising = False
scene.cycles.samples = 10
scene.cycles.sampling_pattern = 'TABULATED_SOBOL'
scene.cycles.light_sampling_threshold = 0.0
scene.cycles.use_adaptive_sampling = False
scene.cycles.use_light_tree = False
scene.cycles.blur_glossy = 0.0
scene.cycles.pixel_filter_type = 'GAUSSIAN'
scene.cycles.sample_clamp_indirect = 0.0
scene.view_settings.view_transform = 'Standard'
bpy.context.view_layer.update()
